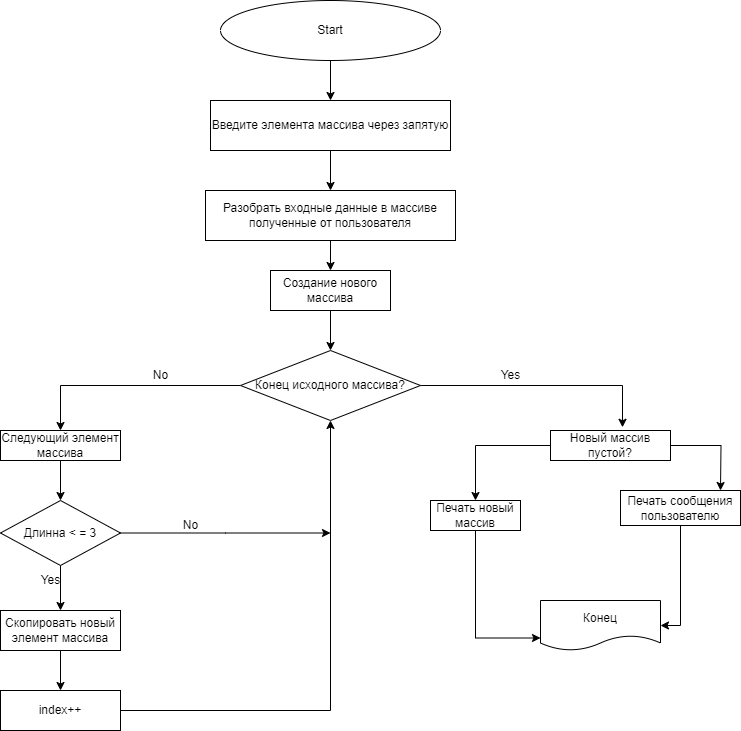

The diagram above was exported from draw.io. Its source (the exported page's mxGraphModel, read from the mxfile embedded in the PNG):
<mxGraphModel dx="1002" dy="551" grid="1" gridSize="10" guides="1" tooltips="1" connect="1" arrows="1" fold="1" page="1" pageScale="1" pageWidth="827" pageHeight="1169" math="0" shadow="0">
  <root>
    <mxCell id="WIyWlLk6GJQsqaUBKTNV-0" />
    <mxCell id="WIyWlLk6GJQsqaUBKTNV-1" parent="WIyWlLk6GJQsqaUBKTNV-0" />
    <mxCell id="ufBk4ZtpBithHk5GdH3--2" value="" style="edgeStyle=orthogonalEdgeStyle;rounded=0;orthogonalLoop=1;jettySize=auto;html=1;" edge="1" parent="WIyWlLk6GJQsqaUBKTNV-1" source="ufBk4ZtpBithHk5GdH3--0" target="ufBk4ZtpBithHk5GdH3--1">
      <mxGeometry relative="1" as="geometry" />
    </mxCell>
    <mxCell id="ufBk4ZtpBithHk5GdH3--0" value="Start" style="ellipse;whiteSpace=wrap;html=1;" vertex="1" parent="WIyWlLk6GJQsqaUBKTNV-1">
      <mxGeometry x="300" y="40" width="220" height="60" as="geometry" />
    </mxCell>
    <mxCell id="ufBk4ZtpBithHk5GdH3--4" value="" style="edgeStyle=orthogonalEdgeStyle;rounded=0;orthogonalLoop=1;jettySize=auto;html=1;" edge="1" parent="WIyWlLk6GJQsqaUBKTNV-1" source="ufBk4ZtpBithHk5GdH3--1" target="ufBk4ZtpBithHk5GdH3--3">
      <mxGeometry relative="1" as="geometry" />
    </mxCell>
    <mxCell id="ufBk4ZtpBithHk5GdH3--1" value="Введите элемента массива через запятую" style="rounded=0;whiteSpace=wrap;html=1;" vertex="1" parent="WIyWlLk6GJQsqaUBKTNV-1">
      <mxGeometry x="290" y="140" width="240" height="50" as="geometry" />
    </mxCell>
    <mxCell id="ufBk4ZtpBithHk5GdH3--6" value="" style="edgeStyle=orthogonalEdgeStyle;rounded=0;orthogonalLoop=1;jettySize=auto;html=1;" edge="1" parent="WIyWlLk6GJQsqaUBKTNV-1" source="ufBk4ZtpBithHk5GdH3--3" target="ufBk4ZtpBithHk5GdH3--5">
      <mxGeometry relative="1" as="geometry" />
    </mxCell>
    <mxCell id="ufBk4ZtpBithHk5GdH3--3" value="Разобрать входные данные в массиве полученные от пользователя" style="rounded=0;whiteSpace=wrap;html=1;" vertex="1" parent="WIyWlLk6GJQsqaUBKTNV-1">
      <mxGeometry x="285" y="230" width="250" height="50" as="geometry" />
    </mxCell>
    <mxCell id="ufBk4ZtpBithHk5GdH3--8" value="" style="edgeStyle=orthogonalEdgeStyle;rounded=0;orthogonalLoop=1;jettySize=auto;html=1;" edge="1" parent="WIyWlLk6GJQsqaUBKTNV-1" source="ufBk4ZtpBithHk5GdH3--5" target="ufBk4ZtpBithHk5GdH3--7">
      <mxGeometry relative="1" as="geometry" />
    </mxCell>
    <mxCell id="ufBk4ZtpBithHk5GdH3--5" value="Создание нового массива" style="rounded=0;whiteSpace=wrap;html=1;" vertex="1" parent="WIyWlLk6GJQsqaUBKTNV-1">
      <mxGeometry x="350" y="310" width="120" height="40" as="geometry" />
    </mxCell>
    <mxCell id="ufBk4ZtpBithHk5GdH3--11" style="edgeStyle=orthogonalEdgeStyle;rounded=0;orthogonalLoop=1;jettySize=auto;html=1;entryX=0.5;entryY=0;entryDx=0;entryDy=0;" edge="1" parent="WIyWlLk6GJQsqaUBKTNV-1" source="ufBk4ZtpBithHk5GdH3--7" target="ufBk4ZtpBithHk5GdH3--9">
      <mxGeometry relative="1" as="geometry" />
    </mxCell>
    <mxCell id="ufBk4ZtpBithHk5GdH3--12" style="edgeStyle=orthogonalEdgeStyle;rounded=0;orthogonalLoop=1;jettySize=auto;html=1;entryX=0.6;entryY=-0.107;entryDx=0;entryDy=0;entryPerimeter=0;" edge="1" parent="WIyWlLk6GJQsqaUBKTNV-1" source="ufBk4ZtpBithHk5GdH3--7" target="ufBk4ZtpBithHk5GdH3--10">
      <mxGeometry relative="1" as="geometry" />
    </mxCell>
    <mxCell id="ufBk4ZtpBithHk5GdH3--7" value="Конец исходного массива?" style="rhombus;whiteSpace=wrap;html=1;" vertex="1" parent="WIyWlLk6GJQsqaUBKTNV-1">
      <mxGeometry x="320" y="390" width="180" height="70" as="geometry" />
    </mxCell>
    <mxCell id="ufBk4ZtpBithHk5GdH3--14" value="" style="edgeStyle=orthogonalEdgeStyle;rounded=0;orthogonalLoop=1;jettySize=auto;html=1;" edge="1" parent="WIyWlLk6GJQsqaUBKTNV-1" source="ufBk4ZtpBithHk5GdH3--9" target="ufBk4ZtpBithHk5GdH3--13">
      <mxGeometry relative="1" as="geometry" />
    </mxCell>
    <mxCell id="ufBk4ZtpBithHk5GdH3--9" value="Следующий элемент массива" style="rounded=0;whiteSpace=wrap;html=1;" vertex="1" parent="WIyWlLk6GJQsqaUBKTNV-1">
      <mxGeometry x="80" y="470" width="120" height="30" as="geometry" />
    </mxCell>
    <mxCell id="ufBk4ZtpBithHk5GdH3--28" style="edgeStyle=orthogonalEdgeStyle;rounded=0;orthogonalLoop=1;jettySize=auto;html=1;entryX=0.5;entryY=0;entryDx=0;entryDy=0;" edge="1" parent="WIyWlLk6GJQsqaUBKTNV-1" source="ufBk4ZtpBithHk5GdH3--10" target="ufBk4ZtpBithHk5GdH3--26">
      <mxGeometry relative="1" as="geometry" />
    </mxCell>
    <mxCell id="ufBk4ZtpBithHk5GdH3--29" style="edgeStyle=orthogonalEdgeStyle;rounded=0;orthogonalLoop=1;jettySize=auto;html=1;" edge="1" parent="WIyWlLk6GJQsqaUBKTNV-1" source="ufBk4ZtpBithHk5GdH3--10">
      <mxGeometry relative="1" as="geometry">
        <mxPoint x="800" y="530" as="targetPoint" />
      </mxGeometry>
    </mxCell>
    <mxCell id="ufBk4ZtpBithHk5GdH3--10" value="Новый массив пустой?" style="rounded=0;whiteSpace=wrap;html=1;" vertex="1" parent="WIyWlLk6GJQsqaUBKTNV-1">
      <mxGeometry x="630" y="470" width="120" height="30" as="geometry" />
    </mxCell>
    <mxCell id="ufBk4ZtpBithHk5GdH3--16" value="" style="edgeStyle=orthogonalEdgeStyle;rounded=0;orthogonalLoop=1;jettySize=auto;html=1;" edge="1" parent="WIyWlLk6GJQsqaUBKTNV-1" source="ufBk4ZtpBithHk5GdH3--13" target="ufBk4ZtpBithHk5GdH3--15">
      <mxGeometry relative="1" as="geometry" />
    </mxCell>
    <mxCell id="ufBk4ZtpBithHk5GdH3--22" style="edgeStyle=orthogonalEdgeStyle;rounded=0;orthogonalLoop=1;jettySize=auto;html=1;" edge="1" parent="WIyWlLk6GJQsqaUBKTNV-1" source="ufBk4ZtpBithHk5GdH3--13">
      <mxGeometry relative="1" as="geometry">
        <mxPoint x="410" y="572.5" as="targetPoint" />
      </mxGeometry>
    </mxCell>
    <mxCell id="ufBk4ZtpBithHk5GdH3--13" value="Длинна &amp;lt; = 3" style="rhombus;whiteSpace=wrap;html=1;" vertex="1" parent="WIyWlLk6GJQsqaUBKTNV-1">
      <mxGeometry x="80" y="540" width="120" height="65" as="geometry" />
    </mxCell>
    <mxCell id="ufBk4ZtpBithHk5GdH3--18" value="" style="edgeStyle=orthogonalEdgeStyle;rounded=0;orthogonalLoop=1;jettySize=auto;html=1;" edge="1" parent="WIyWlLk6GJQsqaUBKTNV-1" source="ufBk4ZtpBithHk5GdH3--15" target="ufBk4ZtpBithHk5GdH3--17">
      <mxGeometry relative="1" as="geometry" />
    </mxCell>
    <mxCell id="ufBk4ZtpBithHk5GdH3--15" value="Скопировать новый элемент массива" style="rounded=0;whiteSpace=wrap;html=1;" vertex="1" parent="WIyWlLk6GJQsqaUBKTNV-1">
      <mxGeometry x="80" y="650" width="120" height="40" as="geometry" />
    </mxCell>
    <mxCell id="ufBk4ZtpBithHk5GdH3--21" style="edgeStyle=orthogonalEdgeStyle;rounded=0;orthogonalLoop=1;jettySize=auto;html=1;entryX=0.5;entryY=1;entryDx=0;entryDy=0;" edge="1" parent="WIyWlLk6GJQsqaUBKTNV-1" source="ufBk4ZtpBithHk5GdH3--17" target="ufBk4ZtpBithHk5GdH3--7">
      <mxGeometry relative="1" as="geometry" />
    </mxCell>
    <mxCell id="ufBk4ZtpBithHk5GdH3--17" value="index++" style="rounded=0;whiteSpace=wrap;html=1;" vertex="1" parent="WIyWlLk6GJQsqaUBKTNV-1">
      <mxGeometry x="80" y="730" width="120" height="40" as="geometry" />
    </mxCell>
    <mxCell id="ufBk4ZtpBithHk5GdH3--19" value="No" style="text;html=1;align=center;verticalAlign=middle;resizable=0;points=[];autosize=1;strokeColor=none;fillColor=none;" vertex="1" parent="WIyWlLk6GJQsqaUBKTNV-1">
      <mxGeometry x="220" y="400" width="40" height="30" as="geometry" />
    </mxCell>
    <mxCell id="ufBk4ZtpBithHk5GdH3--20" value="Yes" style="text;html=1;align=center;verticalAlign=middle;resizable=0;points=[];autosize=1;strokeColor=none;fillColor=none;" vertex="1" parent="WIyWlLk6GJQsqaUBKTNV-1">
      <mxGeometry x="570" y="400" width="40" height="30" as="geometry" />
    </mxCell>
    <mxCell id="ufBk4ZtpBithHk5GdH3--23" value="No" style="text;html=1;align=center;verticalAlign=middle;resizable=0;points=[];autosize=1;strokeColor=none;fillColor=none;" vertex="1" parent="WIyWlLk6GJQsqaUBKTNV-1">
      <mxGeometry x="250" y="550" width="40" height="30" as="geometry" />
    </mxCell>
    <mxCell id="ufBk4ZtpBithHk5GdH3--24" value="Yes" style="text;html=1;align=center;verticalAlign=middle;resizable=0;points=[];autosize=1;strokeColor=none;fillColor=none;" vertex="1" parent="WIyWlLk6GJQsqaUBKTNV-1">
      <mxGeometry x="110" y="605" width="40" height="30" as="geometry" />
    </mxCell>
    <mxCell id="ufBk4ZtpBithHk5GdH3--31" style="edgeStyle=orthogonalEdgeStyle;rounded=0;orthogonalLoop=1;jettySize=auto;html=1;entryX=0;entryY=0.75;entryDx=0;entryDy=0;exitX=0.5;exitY=1;exitDx=0;exitDy=0;" edge="1" parent="WIyWlLk6GJQsqaUBKTNV-1" source="ufBk4ZtpBithHk5GdH3--26" target="ufBk4ZtpBithHk5GdH3--30">
      <mxGeometry relative="1" as="geometry" />
    </mxCell>
    <mxCell id="ufBk4ZtpBithHk5GdH3--26" value="Печать новый массив" style="rounded=0;whiteSpace=wrap;html=1;" vertex="1" parent="WIyWlLk6GJQsqaUBKTNV-1">
      <mxGeometry x="510" y="540" width="90" height="30" as="geometry" />
    </mxCell>
    <mxCell id="ufBk4ZtpBithHk5GdH3--32" style="edgeStyle=orthogonalEdgeStyle;rounded=0;orthogonalLoop=1;jettySize=auto;html=1;entryX=1;entryY=0.5;entryDx=0;entryDy=0;" edge="1" parent="WIyWlLk6GJQsqaUBKTNV-1" source="ufBk4ZtpBithHk5GdH3--27" target="ufBk4ZtpBithHk5GdH3--30">
      <mxGeometry relative="1" as="geometry" />
    </mxCell>
    <mxCell id="ufBk4ZtpBithHk5GdH3--27" value="Печать сообщения пользователю" style="rounded=0;whiteSpace=wrap;html=1;" vertex="1" parent="WIyWlLk6GJQsqaUBKTNV-1">
      <mxGeometry x="700" y="530" width="120" height="35" as="geometry" />
    </mxCell>
    <mxCell id="ufBk4ZtpBithHk5GdH3--30" value="Конец" style="shape=document;whiteSpace=wrap;html=1;boundedLbl=1;" vertex="1" parent="WIyWlLk6GJQsqaUBKTNV-1">
      <mxGeometry x="620" y="640" width="120" height="50" as="geometry" />
    </mxCell>
  </root>
</mxGraphModel>